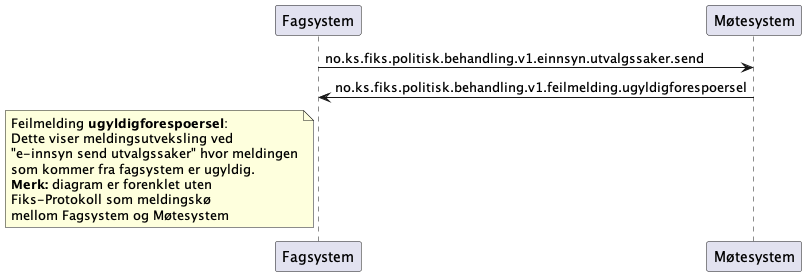

The diagram above was rendered by PlantUML. Its source (embedded in the PNG):
@startuml
participant Fagsystem as "Fagsystem"
participant Møtesystem as "Møtesystem"

Fagsystem -> Møtesystem : no.ks.fiks.politisk.behandling.v1.einnsyn.utvalgssaker.send
Fagsystem <- Møtesystem : no.ks.fiks.politisk.behandling.v1.feilmelding.ugyldigforespoersel

note left of Fagsystem
Feilmelding **ugyldigforespoersel**:
Dette viser meldingsutveksling ved
"e-innsyn send utvalgssaker" hvor meldingen
som kommer fra fagsystem er ugyldig.
**Merk:** diagram er forenklet uten
Fiks-Protokoll som meldingskø
mellom Fagsystem og Møtesystem
end note

@enduml